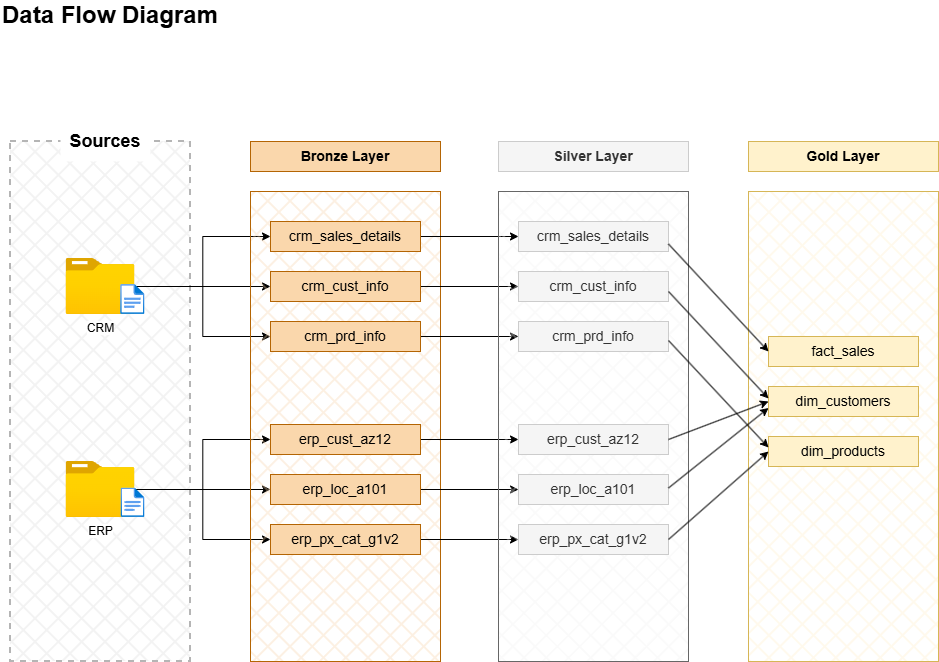

The diagram above was exported from draw.io. Its source (the exported page's mxGraphModel, read from the mxfile embedded in the PNG):
<mxGraphModel dx="1426" dy="743" grid="0" gridSize="10" guides="1" tooltips="1" connect="1" arrows="1" fold="1" page="1" pageScale="1" pageWidth="1920" pageHeight="1200" math="0" shadow="0">
  <root>
    <mxCell id="0" />
    <mxCell id="1" parent="0" />
    <mxCell id="az6ydCRICbW9Q7GLdEYC-1" value="" style="rounded=0;whiteSpace=wrap;html=1;fillColor=#E6E6E6;dashed=1;strokeColor=light-dark(#b5b5b5, #ededed);strokeWidth=2;fillStyle=cross-hatch;" parent="1" vertex="1">
      <mxGeometry x="112" y="185" width="180" height="520" as="geometry" />
    </mxCell>
    <mxCell id="az6ydCRICbW9Q7GLdEYC-2" value="&lt;font style=&quot;font-size: 18px;&quot;&gt;&lt;b style=&quot;&quot;&gt;Sources&lt;/b&gt;&lt;/font&gt;" style="rounded=0;whiteSpace=wrap;html=1;strokeColor=none;" parent="1" vertex="1">
      <mxGeometry x="162" y="165" width="90" height="40" as="geometry" />
    </mxCell>
    <mxCell id="az6ydCRICbW9Q7GLdEYC-20" style="edgeStyle=orthogonalEdgeStyle;rounded=0;orthogonalLoop=1;jettySize=auto;html=1;" parent="1" source="az6ydCRICbW9Q7GLdEYC-3" target="az6ydCRICbW9Q7GLdEYC-13" edge="1">
      <mxGeometry relative="1" as="geometry" />
    </mxCell>
    <mxCell id="az6ydCRICbW9Q7GLdEYC-21" style="edgeStyle=orthogonalEdgeStyle;rounded=0;orthogonalLoop=1;jettySize=auto;html=1;entryX=0;entryY=0.5;entryDx=0;entryDy=0;" parent="1" source="az6ydCRICbW9Q7GLdEYC-3" target="az6ydCRICbW9Q7GLdEYC-12" edge="1">
      <mxGeometry relative="1" as="geometry" />
    </mxCell>
    <mxCell id="az6ydCRICbW9Q7GLdEYC-22" style="edgeStyle=orthogonalEdgeStyle;rounded=0;orthogonalLoop=1;jettySize=auto;html=1;entryX=0;entryY=0.5;entryDx=0;entryDy=0;" parent="1" source="az6ydCRICbW9Q7GLdEYC-3" target="az6ydCRICbW9Q7GLdEYC-14" edge="1">
      <mxGeometry relative="1" as="geometry" />
    </mxCell>
    <mxCell id="az6ydCRICbW9Q7GLdEYC-3" value="CRM" style="image;aspect=fixed;html=1;points=[];align=center;fontSize=12;image=img/lib/azure2/general/Folder_Blank.svg;" parent="1" vertex="1">
      <mxGeometry x="167.5" y="302" width="69" height="56.00000000000001" as="geometry" />
    </mxCell>
    <mxCell id="az6ydCRICbW9Q7GLdEYC-4" value="" style="image;aspect=fixed;html=1;points=[];align=center;fontSize=12;image=img/lib/azure2/general/File.svg;" parent="1" vertex="1">
      <mxGeometry x="222.14999999999998" y="328" width="24.35" height="30" as="geometry" />
    </mxCell>
    <mxCell id="az6ydCRICbW9Q7GLdEYC-23" style="edgeStyle=orthogonalEdgeStyle;rounded=0;orthogonalLoop=1;jettySize=auto;html=1;entryX=0;entryY=0.5;entryDx=0;entryDy=0;" parent="1" source="az6ydCRICbW9Q7GLdEYC-5" target="az6ydCRICbW9Q7GLdEYC-16" edge="1">
      <mxGeometry relative="1" as="geometry" />
    </mxCell>
    <mxCell id="az6ydCRICbW9Q7GLdEYC-24" style="edgeStyle=orthogonalEdgeStyle;rounded=0;orthogonalLoop=1;jettySize=auto;html=1;entryX=0;entryY=0.5;entryDx=0;entryDy=0;" parent="1" source="az6ydCRICbW9Q7GLdEYC-5" target="az6ydCRICbW9Q7GLdEYC-15" edge="1">
      <mxGeometry relative="1" as="geometry" />
    </mxCell>
    <mxCell id="az6ydCRICbW9Q7GLdEYC-25" style="edgeStyle=orthogonalEdgeStyle;rounded=0;orthogonalLoop=1;jettySize=auto;html=1;entryX=0;entryY=0.5;entryDx=0;entryDy=0;" parent="1" source="az6ydCRICbW9Q7GLdEYC-5" target="az6ydCRICbW9Q7GLdEYC-17" edge="1">
      <mxGeometry relative="1" as="geometry" />
    </mxCell>
    <mxCell id="az6ydCRICbW9Q7GLdEYC-5" value="ERP" style="image;aspect=fixed;html=1;points=[];align=center;fontSize=12;image=img/lib/azure2/general/Folder_Blank.svg;" parent="1" vertex="1">
      <mxGeometry x="167.5" y="505" width="69" height="56.00000000000001" as="geometry" />
    </mxCell>
    <mxCell id="az6ydCRICbW9Q7GLdEYC-6" value="" style="image;aspect=fixed;html=1;points=[];align=center;fontSize=12;image=img/lib/azure2/general/File.svg;" parent="1" vertex="1">
      <mxGeometry x="222.55" y="531.49" width="23.95" height="29.51" as="geometry" />
    </mxCell>
    <mxCell id="az6ydCRICbW9Q7GLdEYC-9" value="Bronze Layer" style="rounded=0;whiteSpace=wrap;html=1;fillColor=#fad7ac;strokeColor=#b46504;fontStyle=1;fontSize=14;" parent="1" vertex="1">
      <mxGeometry x="352" y="185" width="190" height="30" as="geometry" />
    </mxCell>
    <mxCell id="az6ydCRICbW9Q7GLdEYC-10" value="" style="rounded=0;whiteSpace=wrap;html=1;strokeColor=#b46504;strokeWidth=1;fillColor=#fad7ac;fillStyle=cross-hatch;" parent="1" vertex="1">
      <mxGeometry x="352" y="235" width="190" height="470" as="geometry" />
    </mxCell>
    <mxCell id="8uHwqCIRTI_2MU4zJXqP-10" style="edgeStyle=orthogonalEdgeStyle;rounded=0;orthogonalLoop=1;jettySize=auto;html=1;entryX=0;entryY=0.5;entryDx=0;entryDy=0;" parent="1" source="az6ydCRICbW9Q7GLdEYC-12" target="8uHwqCIRTI_2MU4zJXqP-3" edge="1">
      <mxGeometry relative="1" as="geometry" />
    </mxCell>
    <mxCell id="az6ydCRICbW9Q7GLdEYC-12" value="&lt;span style=&quot;font-weight: normal;&quot;&gt;crm_sales_details&lt;/span&gt;" style="rounded=0;whiteSpace=wrap;html=1;fillColor=#fad7ac;strokeColor=#b46504;fontStyle=1;fontSize=14;" parent="1" vertex="1">
      <mxGeometry x="372" y="265" width="150" height="30" as="geometry" />
    </mxCell>
    <mxCell id="8uHwqCIRTI_2MU4zJXqP-11" style="edgeStyle=orthogonalEdgeStyle;rounded=0;orthogonalLoop=1;jettySize=auto;html=1;entryX=0;entryY=0.5;entryDx=0;entryDy=0;" parent="1" source="az6ydCRICbW9Q7GLdEYC-13" target="8uHwqCIRTI_2MU4zJXqP-4" edge="1">
      <mxGeometry relative="1" as="geometry" />
    </mxCell>
    <mxCell id="az6ydCRICbW9Q7GLdEYC-13" value="&lt;span style=&quot;font-weight: normal;&quot;&gt;crm_cust_info&lt;/span&gt;" style="rounded=0;whiteSpace=wrap;html=1;fillColor=#fad7ac;strokeColor=#b46504;fontStyle=1;fontSize=14;" parent="1" vertex="1">
      <mxGeometry x="372" y="315" width="150" height="30" as="geometry" />
    </mxCell>
    <mxCell id="8uHwqCIRTI_2MU4zJXqP-12" style="edgeStyle=orthogonalEdgeStyle;rounded=0;orthogonalLoop=1;jettySize=auto;html=1;entryX=0;entryY=0.5;entryDx=0;entryDy=0;" parent="1" source="az6ydCRICbW9Q7GLdEYC-14" target="8uHwqCIRTI_2MU4zJXqP-5" edge="1">
      <mxGeometry relative="1" as="geometry" />
    </mxCell>
    <mxCell id="az6ydCRICbW9Q7GLdEYC-14" value="&lt;span style=&quot;font-weight: normal;&quot;&gt;crm_prd_info&lt;/span&gt;" style="rounded=0;whiteSpace=wrap;html=1;fillColor=#fad7ac;strokeColor=#b46504;fontStyle=1;fontSize=14;" parent="1" vertex="1">
      <mxGeometry x="372" y="365" width="150" height="30" as="geometry" />
    </mxCell>
    <mxCell id="8uHwqCIRTI_2MU4zJXqP-13" style="edgeStyle=orthogonalEdgeStyle;rounded=0;orthogonalLoop=1;jettySize=auto;html=1;entryX=0;entryY=0.5;entryDx=0;entryDy=0;" parent="1" source="az6ydCRICbW9Q7GLdEYC-15" target="8uHwqCIRTI_2MU4zJXqP-6" edge="1">
      <mxGeometry relative="1" as="geometry" />
    </mxCell>
    <mxCell id="az6ydCRICbW9Q7GLdEYC-15" value="&lt;span style=&quot;font-weight: normal;&quot;&gt;erp_cust_az12&lt;/span&gt;" style="rounded=0;whiteSpace=wrap;html=1;fillColor=#fad7ac;strokeColor=#b46504;fontStyle=1;fontSize=14;" parent="1" vertex="1">
      <mxGeometry x="372" y="468" width="150" height="30" as="geometry" />
    </mxCell>
    <mxCell id="8uHwqCIRTI_2MU4zJXqP-14" style="edgeStyle=orthogonalEdgeStyle;rounded=0;orthogonalLoop=1;jettySize=auto;html=1;entryX=0;entryY=0.5;entryDx=0;entryDy=0;" parent="1" source="az6ydCRICbW9Q7GLdEYC-16" target="8uHwqCIRTI_2MU4zJXqP-7" edge="1">
      <mxGeometry relative="1" as="geometry" />
    </mxCell>
    <mxCell id="az6ydCRICbW9Q7GLdEYC-16" value="&lt;span style=&quot;font-weight: normal;&quot;&gt;erp_loc_a101&lt;/span&gt;" style="rounded=0;whiteSpace=wrap;html=1;fillColor=#fad7ac;strokeColor=#b46504;fontStyle=1;fontSize=14;" parent="1" vertex="1">
      <mxGeometry x="372" y="518" width="150" height="30" as="geometry" />
    </mxCell>
    <mxCell id="8uHwqCIRTI_2MU4zJXqP-15" style="edgeStyle=orthogonalEdgeStyle;rounded=0;orthogonalLoop=1;jettySize=auto;html=1;entryX=0;entryY=0.5;entryDx=0;entryDy=0;" parent="1" source="az6ydCRICbW9Q7GLdEYC-17" target="8uHwqCIRTI_2MU4zJXqP-8" edge="1">
      <mxGeometry relative="1" as="geometry" />
    </mxCell>
    <mxCell id="az6ydCRICbW9Q7GLdEYC-17" value="&lt;span style=&quot;font-weight: normal;&quot;&gt;erp_px_cat_g1v2&lt;/span&gt;" style="rounded=0;whiteSpace=wrap;html=1;fillColor=#fad7ac;strokeColor=#b46504;fontStyle=1;fontSize=14;" parent="1" vertex="1">
      <mxGeometry x="372" y="568" width="150" height="30" as="geometry" />
    </mxCell>
    <mxCell id="8uHwqCIRTI_2MU4zJXqP-1" value="Silver Layer" style="rounded=0;whiteSpace=wrap;html=1;fillColor=#f5f5f5;strokeColor=#CCCCCC;fontStyle=1;fontSize=14;fontColor=#333333;" parent="1" vertex="1">
      <mxGeometry x="600" y="185" width="190" height="30" as="geometry" />
    </mxCell>
    <mxCell id="8uHwqCIRTI_2MU4zJXqP-2" value="" style="rounded=0;whiteSpace=wrap;html=1;strokeColor=#666666;strokeWidth=1;fillColor=#f5f5f5;fontColor=#333333;fillStyle=cross-hatch;" parent="1" vertex="1">
      <mxGeometry x="600" y="235" width="190" height="470" as="geometry" />
    </mxCell>
    <mxCell id="8uHwqCIRTI_2MU4zJXqP-3" value="&lt;span style=&quot;font-weight: normal;&quot;&gt;crm_sales_details&lt;/span&gt;" style="rounded=0;whiteSpace=wrap;html=1;fillColor=#f5f5f5;strokeColor=#CCCCCC;fontStyle=1;fontSize=14;fontColor=#333333;" parent="1" vertex="1">
      <mxGeometry x="620" y="265" width="150" height="30" as="geometry" />
    </mxCell>
    <mxCell id="8uHwqCIRTI_2MU4zJXqP-4" value="&lt;span style=&quot;font-weight: normal;&quot;&gt;crm_cust_info&lt;/span&gt;" style="rounded=0;whiteSpace=wrap;html=1;fillColor=#f5f5f5;strokeColor=#CCCCCC;fontStyle=1;fontSize=14;fontColor=#333333;" parent="1" vertex="1">
      <mxGeometry x="620" y="315" width="150" height="30" as="geometry" />
    </mxCell>
    <mxCell id="8uHwqCIRTI_2MU4zJXqP-5" value="&lt;span style=&quot;font-weight: normal;&quot;&gt;crm_prd_info&lt;/span&gt;" style="rounded=0;whiteSpace=wrap;html=1;fillColor=#f5f5f5;strokeColor=#CCCCCC;fontStyle=1;fontSize=14;fontColor=#333333;" parent="1" vertex="1">
      <mxGeometry x="620" y="365" width="150" height="30" as="geometry" />
    </mxCell>
    <mxCell id="8uHwqCIRTI_2MU4zJXqP-6" value="&lt;span style=&quot;font-weight: normal;&quot;&gt;erp_cust_az12&lt;/span&gt;" style="rounded=0;whiteSpace=wrap;html=1;fillColor=#f5f5f5;strokeColor=#CCCCCC;fontStyle=1;fontSize=14;fontColor=#333333;" parent="1" vertex="1">
      <mxGeometry x="620" y="468" width="150" height="30" as="geometry" />
    </mxCell>
    <mxCell id="8uHwqCIRTI_2MU4zJXqP-7" value="&lt;span style=&quot;font-weight: normal;&quot;&gt;erp_loc_a101&lt;/span&gt;" style="rounded=0;whiteSpace=wrap;html=1;fillColor=#f5f5f5;strokeColor=#CCCCCC;fontStyle=1;fontSize=14;fontColor=#333333;" parent="1" vertex="1">
      <mxGeometry x="620" y="518" width="150" height="30" as="geometry" />
    </mxCell>
    <mxCell id="8uHwqCIRTI_2MU4zJXqP-8" value="&lt;span style=&quot;font-weight: normal;&quot;&gt;erp_px_cat_g1v2&lt;/span&gt;" style="rounded=0;whiteSpace=wrap;html=1;fillColor=#f5f5f5;strokeColor=#CCCCCC;fontStyle=1;fontSize=14;fontColor=#333333;" parent="1" vertex="1">
      <mxGeometry x="620" y="568" width="150" height="30" as="geometry" />
    </mxCell>
    <mxCell id="8uHwqCIRTI_2MU4zJXqP-16" value="&lt;font style=&quot;font-size: 24px;&quot;&gt;&lt;b&gt;Data Flow Diagram&lt;/b&gt;&lt;/font&gt;" style="text;html=1;whiteSpace=wrap;strokeColor=none;fillColor=none;align=left;verticalAlign=middle;rounded=0;" parent="1" vertex="1">
      <mxGeometry x="102" y="44" width="434" height="30" as="geometry" />
    </mxCell>
    <mxCell id="ueZsJCtekMOIm1hR0UHD-1" value="Gold Layer" style="rounded=0;whiteSpace=wrap;html=1;fillColor=#fff2cc;strokeColor=#d6b656;fontStyle=1;fontSize=14;" vertex="1" parent="1">
      <mxGeometry x="850" y="185" width="190" height="30" as="geometry" />
    </mxCell>
    <mxCell id="ueZsJCtekMOIm1hR0UHD-2" value="" style="rounded=0;whiteSpace=wrap;html=1;strokeColor=#d6b656;strokeWidth=1;fillColor=#fff2cc;fillStyle=cross-hatch;" vertex="1" parent="1">
      <mxGeometry x="850" y="235" width="190" height="470" as="geometry" />
    </mxCell>
    <mxCell id="ueZsJCtekMOIm1hR0UHD-3" value="&lt;span style=&quot;font-weight: normal;&quot;&gt;fact_sales&lt;/span&gt;" style="rounded=0;whiteSpace=wrap;html=1;fillColor=#fff2cc;strokeColor=#d6b656;fontStyle=1;fontSize=14;" vertex="1" parent="1">
      <mxGeometry x="870" y="380" width="150" height="30" as="geometry" />
    </mxCell>
    <mxCell id="ueZsJCtekMOIm1hR0UHD-4" value="&lt;span style=&quot;font-weight: normal;&quot;&gt;dim_customers&lt;/span&gt;" style="rounded=0;whiteSpace=wrap;html=1;fillColor=#fff2cc;strokeColor=#d6b656;fontStyle=1;fontSize=14;" vertex="1" parent="1">
      <mxGeometry x="870" y="430" width="150" height="30" as="geometry" />
    </mxCell>
    <mxCell id="ueZsJCtekMOIm1hR0UHD-5" value="&lt;span style=&quot;font-weight: normal;&quot;&gt;dim_products&lt;/span&gt;" style="rounded=0;whiteSpace=wrap;html=1;fillColor=#fff2cc;strokeColor=#d6b656;fontStyle=1;fontSize=14;" vertex="1" parent="1">
      <mxGeometry x="870" y="480" width="150" height="30" as="geometry" />
    </mxCell>
    <mxCell id="ueZsJCtekMOIm1hR0UHD-9" value="" style="endArrow=classic;html=1;rounded=0;exitX=1;exitY=0.75;exitDx=0;exitDy=0;entryX=0;entryY=0.5;entryDx=0;entryDy=0;" edge="1" parent="1" source="8uHwqCIRTI_2MU4zJXqP-3" target="ueZsJCtekMOIm1hR0UHD-3">
      <mxGeometry width="50" height="50" relative="1" as="geometry">
        <mxPoint x="700" y="470" as="sourcePoint" />
        <mxPoint x="750" y="420" as="targetPoint" />
      </mxGeometry>
    </mxCell>
    <mxCell id="ueZsJCtekMOIm1hR0UHD-10" value="" style="endArrow=classic;html=1;rounded=0;exitX=1;exitY=0.75;exitDx=0;exitDy=0;entryX=0;entryY=0.5;entryDx=0;entryDy=0;" edge="1" parent="1">
      <mxGeometry width="50" height="50" relative="1" as="geometry">
        <mxPoint x="770" y="335" as="sourcePoint" />
        <mxPoint x="870" y="442" as="targetPoint" />
      </mxGeometry>
    </mxCell>
    <mxCell id="ueZsJCtekMOIm1hR0UHD-11" value="" style="endArrow=classic;html=1;rounded=0;exitX=1;exitY=0.5;exitDx=0;exitDy=0;entryX=0;entryY=0.5;entryDx=0;entryDy=0;" edge="1" parent="1" source="8uHwqCIRTI_2MU4zJXqP-8" target="ueZsJCtekMOIm1hR0UHD-5">
      <mxGeometry width="50" height="50" relative="1" as="geometry">
        <mxPoint x="866" y="409" as="sourcePoint" />
        <mxPoint x="966" y="516" as="targetPoint" />
      </mxGeometry>
    </mxCell>
    <mxCell id="ueZsJCtekMOIm1hR0UHD-12" value="" style="endArrow=classic;html=1;rounded=0;exitX=1;exitY=0.75;exitDx=0;exitDy=0;entryX=0;entryY=0.5;entryDx=0;entryDy=0;" edge="1" parent="1">
      <mxGeometry width="50" height="50" relative="1" as="geometry">
        <mxPoint x="770" y="384" as="sourcePoint" />
        <mxPoint x="870" y="491" as="targetPoint" />
      </mxGeometry>
    </mxCell>
    <mxCell id="ueZsJCtekMOIm1hR0UHD-13" value="" style="endArrow=classic;html=1;rounded=0;exitX=1;exitY=0.5;exitDx=0;exitDy=0;entryX=0;entryY=0.75;entryDx=0;entryDy=0;" edge="1" parent="1">
      <mxGeometry width="50" height="50" relative="1" as="geometry">
        <mxPoint x="770" y="531.49" as="sourcePoint" />
        <mxPoint x="870" y="451.49" as="targetPoint" />
      </mxGeometry>
    </mxCell>
    <mxCell id="ueZsJCtekMOIm1hR0UHD-14" value="" style="endArrow=classic;html=1;rounded=0;exitX=1;exitY=0.5;exitDx=0;exitDy=0;entryX=0;entryY=0.5;entryDx=0;entryDy=0;" edge="1" parent="1" source="8uHwqCIRTI_2MU4zJXqP-6" target="ueZsJCtekMOIm1hR0UHD-4">
      <mxGeometry width="50" height="50" relative="1" as="geometry">
        <mxPoint x="795" y="582" as="sourcePoint" />
        <mxPoint x="895" y="502" as="targetPoint" />
      </mxGeometry>
    </mxCell>
  </root>
</mxGraphModel>